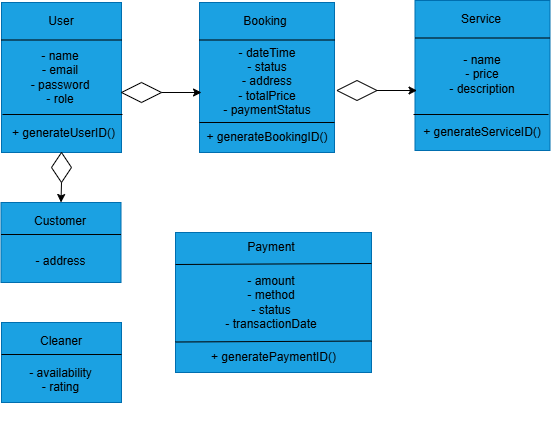

The diagram above was exported from draw.io. Its source (the exported page's mxGraphModel, read from the mxfile embedded in the PNG):
<mxGraphModel dx="823" dy="519" grid="1" gridSize="10" guides="1" tooltips="1" connect="1" arrows="1" fold="1" page="1" pageScale="1" pageWidth="850" pageHeight="1100" math="0" shadow="0">
  <root>
    <mxCell id="0" />
    <mxCell id="1" parent="0" />
    <mxCell id="l62bxpScO0FrjsM9sQd9-1" value="" style="rounded=0;whiteSpace=wrap;html=1;fillColor=#1ba1e2;fontColor=#ffffff;strokeColor=#006EAF;" vertex="1" parent="1">
      <mxGeometry x="160" y="90" width="120" height="150" as="geometry" />
    </mxCell>
    <mxCell id="l62bxpScO0FrjsM9sQd9-2" value="" style="endArrow=none;html=1;rounded=0;exitX=0;exitY=0.25;exitDx=0;exitDy=0;entryX=1;entryY=0.25;entryDx=0;entryDy=0;strokeColor=light-dark(#000000,#FFFFFF);" edge="1" parent="1" source="l62bxpScO0FrjsM9sQd9-1" target="l62bxpScO0FrjsM9sQd9-1">
      <mxGeometry width="50" height="50" relative="1" as="geometry">
        <mxPoint x="380" y="260" as="sourcePoint" />
        <mxPoint x="430" y="210" as="targetPoint" />
      </mxGeometry>
    </mxCell>
    <mxCell id="l62bxpScO0FrjsM9sQd9-3" value="User" style="text;html=1;align=center;verticalAlign=middle;whiteSpace=wrap;rounded=0;" vertex="1" parent="1">
      <mxGeometry x="190" y="94" width="60" height="30" as="geometry" />
    </mxCell>
    <mxCell id="l62bxpScO0FrjsM9sQd9-4" value="+ generateUserID()&lt;div&gt;&lt;br&gt;&lt;/div&gt;&lt;div&gt;&lt;br&gt;&lt;/div&gt;" style="text;html=1;align=center;verticalAlign=middle;whiteSpace=wrap;rounded=0;" vertex="1" parent="1">
      <mxGeometry x="161" y="224" width="123" height="21" as="geometry" />
    </mxCell>
    <mxCell id="l62bxpScO0FrjsM9sQd9-5" value="" style="rounded=0;whiteSpace=wrap;html=1;fillColor=#1ba1e2;fontColor=#ffffff;strokeColor=#006EAF;" vertex="1" parent="1">
      <mxGeometry x="358" y="90" width="135" height="150" as="geometry" />
    </mxCell>
    <mxCell id="l62bxpScO0FrjsM9sQd9-6" value="" style="endArrow=none;html=1;rounded=0;exitX=0;exitY=0.25;exitDx=0;exitDy=0;entryX=1;entryY=0.25;entryDx=0;entryDy=0;strokeColor=light-dark(#000000,#FFFFFF);" edge="1" parent="1" source="l62bxpScO0FrjsM9sQd9-5" target="l62bxpScO0FrjsM9sQd9-5">
      <mxGeometry width="50" height="50" relative="1" as="geometry">
        <mxPoint x="578" y="260" as="sourcePoint" />
        <mxPoint x="628" y="210" as="targetPoint" />
      </mxGeometry>
    </mxCell>
    <mxCell id="l62bxpScO0FrjsM9sQd9-7" value="Booking" style="text;html=1;align=center;verticalAlign=middle;whiteSpace=wrap;rounded=0;" vertex="1" parent="1">
      <mxGeometry x="394" y="94" width="60" height="30" as="geometry" />
    </mxCell>
    <mxCell id="l62bxpScO0FrjsM9sQd9-8" value="+ generateBookingID()&lt;div&gt;&lt;br&gt;&lt;/div&gt;&lt;div&gt;&lt;br&gt;&lt;/div&gt;" style="text;html=1;align=center;verticalAlign=middle;whiteSpace=wrap;rounded=0;" vertex="1" parent="1">
      <mxGeometry x="360.5" y="237" width="130" height="3" as="geometry" />
    </mxCell>
    <mxCell id="l62bxpScO0FrjsM9sQd9-14" value="" style="shape=rhombus;perimeter=rhombusPerimeter;whiteSpace=wrap;html=1;align=center;fillColor=none;" vertex="1" parent="1">
      <mxGeometry x="280" y="170" width="40" height="20" as="geometry" />
    </mxCell>
    <mxCell id="l62bxpScO0FrjsM9sQd9-15" value="" style="endArrow=classic;html=1;rounded=0;exitX=1;exitY=0.5;exitDx=0;exitDy=0;entryX=0.015;entryY=0.6;entryDx=0;entryDy=0;entryPerimeter=0;" edge="1" parent="1" source="l62bxpScO0FrjsM9sQd9-14" target="l62bxpScO0FrjsM9sQd9-5">
      <mxGeometry width="50" height="50" relative="1" as="geometry">
        <mxPoint x="300" y="230" as="sourcePoint" />
        <mxPoint x="350" y="180" as="targetPoint" />
      </mxGeometry>
    </mxCell>
    <mxCell id="l62bxpScO0FrjsM9sQd9-16" value="" style="rounded=0;whiteSpace=wrap;html=1;fillColor=#1ba1e2;fontColor=#ffffff;strokeColor=#006EAF;" vertex="1" parent="1">
      <mxGeometry x="573.5" y="88" width="135" height="150" as="geometry" />
    </mxCell>
    <mxCell id="l62bxpScO0FrjsM9sQd9-17" value="" style="endArrow=none;html=1;rounded=0;exitX=0;exitY=0.25;exitDx=0;exitDy=0;entryX=1;entryY=0.25;entryDx=0;entryDy=0;strokeColor=light-dark(#000000,#FFFFFF);" edge="1" parent="1" source="l62bxpScO0FrjsM9sQd9-16" target="l62bxpScO0FrjsM9sQd9-16">
      <mxGeometry width="50" height="50" relative="1" as="geometry">
        <mxPoint x="793.5" y="258" as="sourcePoint" />
        <mxPoint x="843.5" y="208" as="targetPoint" />
      </mxGeometry>
    </mxCell>
    <mxCell id="l62bxpScO0FrjsM9sQd9-18" value="Service" style="text;html=1;align=center;verticalAlign=middle;whiteSpace=wrap;rounded=0;" vertex="1" parent="1">
      <mxGeometry x="609.5" y="92" width="60" height="30" as="geometry" />
    </mxCell>
    <mxCell id="l62bxpScO0FrjsM9sQd9-19" value="+ generateServiceID()&lt;div&gt;&lt;br&gt;&lt;/div&gt;&lt;div&gt;&lt;br&gt;&lt;/div&gt;" style="text;html=1;align=center;verticalAlign=middle;whiteSpace=wrap;rounded=0;" vertex="1" parent="1">
      <mxGeometry x="576" y="229" width="130" height="9" as="geometry" />
    </mxCell>
    <mxCell id="l62bxpScO0FrjsM9sQd9-20" value="" style="shape=rhombus;perimeter=rhombusPerimeter;whiteSpace=wrap;html=1;align=center;fillColor=none;" vertex="1" parent="1">
      <mxGeometry x="495.5" y="168" width="40" height="20" as="geometry" />
    </mxCell>
    <mxCell id="l62bxpScO0FrjsM9sQd9-21" value="" style="endArrow=classic;html=1;rounded=0;exitX=1;exitY=0.5;exitDx=0;exitDy=0;entryX=0.015;entryY=0.6;entryDx=0;entryDy=0;entryPerimeter=0;" edge="1" parent="1" source="l62bxpScO0FrjsM9sQd9-20" target="l62bxpScO0FrjsM9sQd9-16">
      <mxGeometry width="50" height="50" relative="1" as="geometry">
        <mxPoint x="515.5" y="228" as="sourcePoint" />
        <mxPoint x="565.5" y="178" as="targetPoint" />
      </mxGeometry>
    </mxCell>
    <mxCell id="l62bxpScO0FrjsM9sQd9-24" value="" style="rounded=0;whiteSpace=wrap;html=1;fillColor=#1ba1e2;fontColor=#ffffff;strokeColor=#006EAF;" vertex="1" parent="1">
      <mxGeometry x="159.5" y="290" width="120" height="80" as="geometry" />
    </mxCell>
    <mxCell id="l62bxpScO0FrjsM9sQd9-25" value="" style="endArrow=none;html=1;rounded=0;exitX=0;exitY=0.25;exitDx=0;exitDy=0;entryX=1;entryY=0.25;entryDx=0;entryDy=0;strokeColor=light-dark(#000000,#FFFFFF);" edge="1" parent="1">
      <mxGeometry width="50" height="50" relative="1" as="geometry">
        <mxPoint x="159.5000000000001" y="322" as="sourcePoint" />
        <mxPoint x="279.5000000000001" y="322" as="targetPoint" />
      </mxGeometry>
    </mxCell>
    <mxCell id="l62bxpScO0FrjsM9sQd9-26" value="Customer" style="text;html=1;align=center;verticalAlign=middle;whiteSpace=wrap;rounded=0;" vertex="1" parent="1">
      <mxGeometry x="189.5" y="294" width="60" height="30" as="geometry" />
    </mxCell>
    <mxCell id="l62bxpScO0FrjsM9sQd9-27" value="- address&lt;br&gt;&lt;div&gt;&lt;br&gt;&lt;/div&gt;" style="text;html=1;align=center;verticalAlign=middle;whiteSpace=wrap;rounded=0;" vertex="1" parent="1">
      <mxGeometry x="167" y="311" width="105" height="90" as="geometry" />
    </mxCell>
    <mxCell id="l62bxpScO0FrjsM9sQd9-28" value="" style="shape=rhombus;perimeter=rhombusPerimeter;whiteSpace=wrap;html=1;align=center;fillColor=none;direction=south;" vertex="1" parent="1">
      <mxGeometry x="210" y="240" width="20" height="30" as="geometry" />
    </mxCell>
    <mxCell id="l62bxpScO0FrjsM9sQd9-29" value="" style="endArrow=classic;html=1;rounded=0;exitX=1;exitY=0.5;exitDx=0;exitDy=0;entryX=0.5;entryY=0;entryDx=0;entryDy=0;" edge="1" parent="1" source="l62bxpScO0FrjsM9sQd9-28" target="l62bxpScO0FrjsM9sQd9-24">
      <mxGeometry width="50" height="50" relative="1" as="geometry">
        <mxPoint x="290" y="260" as="sourcePoint" />
        <mxPoint x="230" y="310" as="targetPoint" />
      </mxGeometry>
    </mxCell>
    <mxCell id="l62bxpScO0FrjsM9sQd9-30" value="" style="rounded=0;whiteSpace=wrap;html=1;fillColor=#1ba1e2;fontColor=#ffffff;strokeColor=#006EAF;" vertex="1" parent="1">
      <mxGeometry x="160" y="410" width="120" height="80" as="geometry" />
    </mxCell>
    <mxCell id="l62bxpScO0FrjsM9sQd9-31" value="" style="endArrow=none;html=1;rounded=0;exitX=0;exitY=0.25;exitDx=0;exitDy=0;entryX=1;entryY=0.25;entryDx=0;entryDy=0;strokeColor=light-dark(#000000,#FFFFFF);" edge="1" parent="1">
      <mxGeometry width="50" height="50" relative="1" as="geometry">
        <mxPoint x="160.0000000000001" y="442" as="sourcePoint" />
        <mxPoint x="280.0000000000001" y="442" as="targetPoint" />
      </mxGeometry>
    </mxCell>
    <mxCell id="l62bxpScO0FrjsM9sQd9-32" value="Cleaner" style="text;html=1;align=center;verticalAlign=middle;whiteSpace=wrap;rounded=0;" vertex="1" parent="1">
      <mxGeometry x="190" y="414" width="60" height="30" as="geometry" />
    </mxCell>
    <mxCell id="l62bxpScO0FrjsM9sQd9-33" value="- availability&lt;div&gt;- rating&lt;br&gt;&lt;div&gt;&lt;br&gt;&lt;/div&gt;&lt;/div&gt;" style="text;html=1;align=center;verticalAlign=middle;whiteSpace=wrap;rounded=0;" vertex="1" parent="1">
      <mxGeometry x="167" y="430" width="105" height="90" as="geometry" />
    </mxCell>
    <mxCell id="l62bxpScO0FrjsM9sQd9-34" value="" style="rounded=0;whiteSpace=wrap;html=1;fillColor=#1ba1e2;fontColor=#ffffff;strokeColor=#006EAF;" vertex="1" parent="1">
      <mxGeometry x="334" y="320" width="196" height="140" as="geometry" />
    </mxCell>
    <mxCell id="l62bxpScO0FrjsM9sQd9-35" value="" style="endArrow=none;html=1;rounded=0;exitX=0;exitY=0.25;exitDx=0;exitDy=0;strokeColor=light-dark(#000000,#FFFFFF);" edge="1" parent="1">
      <mxGeometry width="50" height="50" relative="1" as="geometry">
        <mxPoint x="334.0000000000001" y="352" as="sourcePoint" />
        <mxPoint x="530" y="351" as="targetPoint" />
      </mxGeometry>
    </mxCell>
    <mxCell id="l62bxpScO0FrjsM9sQd9-36" value="Payment" style="text;html=1;align=center;verticalAlign=middle;whiteSpace=wrap;rounded=0;" vertex="1" parent="1">
      <mxGeometry x="400" y="320" width="60" height="30" as="geometry" />
    </mxCell>
    <mxCell id="l62bxpScO0FrjsM9sQd9-37" value="&lt;div&gt;&lt;div&gt;+ generatePaymentID()&lt;/div&gt;&lt;/div&gt;&lt;div&gt;&lt;br&gt;&lt;/div&gt;" style="text;html=1;align=center;verticalAlign=middle;whiteSpace=wrap;rounded=0;" vertex="1" parent="1">
      <mxGeometry x="352.5" y="450" width="159" height="4" as="geometry" />
    </mxCell>
    <mxCell id="l62bxpScO0FrjsM9sQd9-38" value="&lt;div&gt;- name&lt;/div&gt;&lt;div&gt;- email&lt;/div&gt;&lt;div&gt;- password&lt;/div&gt;&lt;div&gt;- role&lt;/div&gt;" style="text;html=1;align=center;verticalAlign=middle;whiteSpace=wrap;rounded=0;" vertex="1" parent="1">
      <mxGeometry x="184.5" y="125" width="70" height="80" as="geometry" />
    </mxCell>
    <mxCell id="l62bxpScO0FrjsM9sQd9-39" value="" style="endArrow=none;html=1;rounded=0;exitX=0;exitY=0.25;exitDx=0;exitDy=0;entryX=1;entryY=0.25;entryDx=0;entryDy=0;strokeColor=light-dark(#000000,#FFFFFF);" edge="1" parent="1">
      <mxGeometry width="50" height="50" relative="1" as="geometry">
        <mxPoint x="161" y="202" as="sourcePoint" />
        <mxPoint x="281" y="202" as="targetPoint" />
      </mxGeometry>
    </mxCell>
    <mxCell id="l62bxpScO0FrjsM9sQd9-40" value="&lt;div&gt;- dateTime&lt;/div&gt;&lt;div&gt;- status&lt;/div&gt;&lt;div&gt;- address&lt;/div&gt;&lt;div&gt;- totalPrice&lt;/div&gt;&lt;div&gt;- paymentStatus&lt;/div&gt;" style="text;html=1;align=center;verticalAlign=middle;whiteSpace=wrap;rounded=0;" vertex="1" parent="1">
      <mxGeometry x="372.5" y="124" width="106" height="90" as="geometry" />
    </mxCell>
    <mxCell id="l62bxpScO0FrjsM9sQd9-41" value="" style="endArrow=none;html=1;rounded=0;exitX=0;exitY=0.25;exitDx=0;exitDy=0;entryX=1;entryY=0.25;entryDx=0;entryDy=0;strokeColor=light-dark(#000000,#FFFFFF);" edge="1" parent="1">
      <mxGeometry width="50" height="50" relative="1" as="geometry">
        <mxPoint x="358" y="210" as="sourcePoint" />
        <mxPoint x="493" y="210" as="targetPoint" />
      </mxGeometry>
    </mxCell>
    <mxCell id="l62bxpScO0FrjsM9sQd9-42" value="&lt;div&gt;- name&lt;/div&gt;&lt;div&gt;- price&lt;/div&gt;&lt;div&gt;- description&lt;/div&gt;" style="text;html=1;align=center;verticalAlign=middle;whiteSpace=wrap;rounded=0;" vertex="1" parent="1">
      <mxGeometry x="601" y="122" width="80" height="80" as="geometry" />
    </mxCell>
    <mxCell id="l62bxpScO0FrjsM9sQd9-43" value="" style="endArrow=none;html=1;rounded=0;exitX=0;exitY=0.25;exitDx=0;exitDy=0;entryX=1;entryY=0.25;entryDx=0;entryDy=0;strokeColor=light-dark(#000000,#FFFFFF);" edge="1" parent="1">
      <mxGeometry width="50" height="50" relative="1" as="geometry">
        <mxPoint x="572" y="202" as="sourcePoint" />
        <mxPoint x="707" y="202" as="targetPoint" />
      </mxGeometry>
    </mxCell>
    <mxCell id="l62bxpScO0FrjsM9sQd9-44" value="&lt;div&gt;- amount&lt;/div&gt;&lt;div&gt;- method&lt;/div&gt;&lt;div&gt;- status&lt;/div&gt;&lt;div&gt;- transactionDate&lt;/div&gt;" style="text;html=1;align=center;verticalAlign=middle;whiteSpace=wrap;rounded=0;" vertex="1" parent="1">
      <mxGeometry x="375" y="350" width="110" height="80" as="geometry" />
    </mxCell>
    <mxCell id="l62bxpScO0FrjsM9sQd9-45" value="" style="endArrow=none;html=1;rounded=0;exitX=0;exitY=0.25;exitDx=0;exitDy=0;strokeColor=light-dark(#000000,#FFFFFF);" edge="1" parent="1">
      <mxGeometry width="50" height="50" relative="1" as="geometry">
        <mxPoint x="334" y="429.5" as="sourcePoint" />
        <mxPoint x="529.9999999999999" y="428.5" as="targetPoint" />
      </mxGeometry>
    </mxCell>
  </root>
</mxGraphModel>